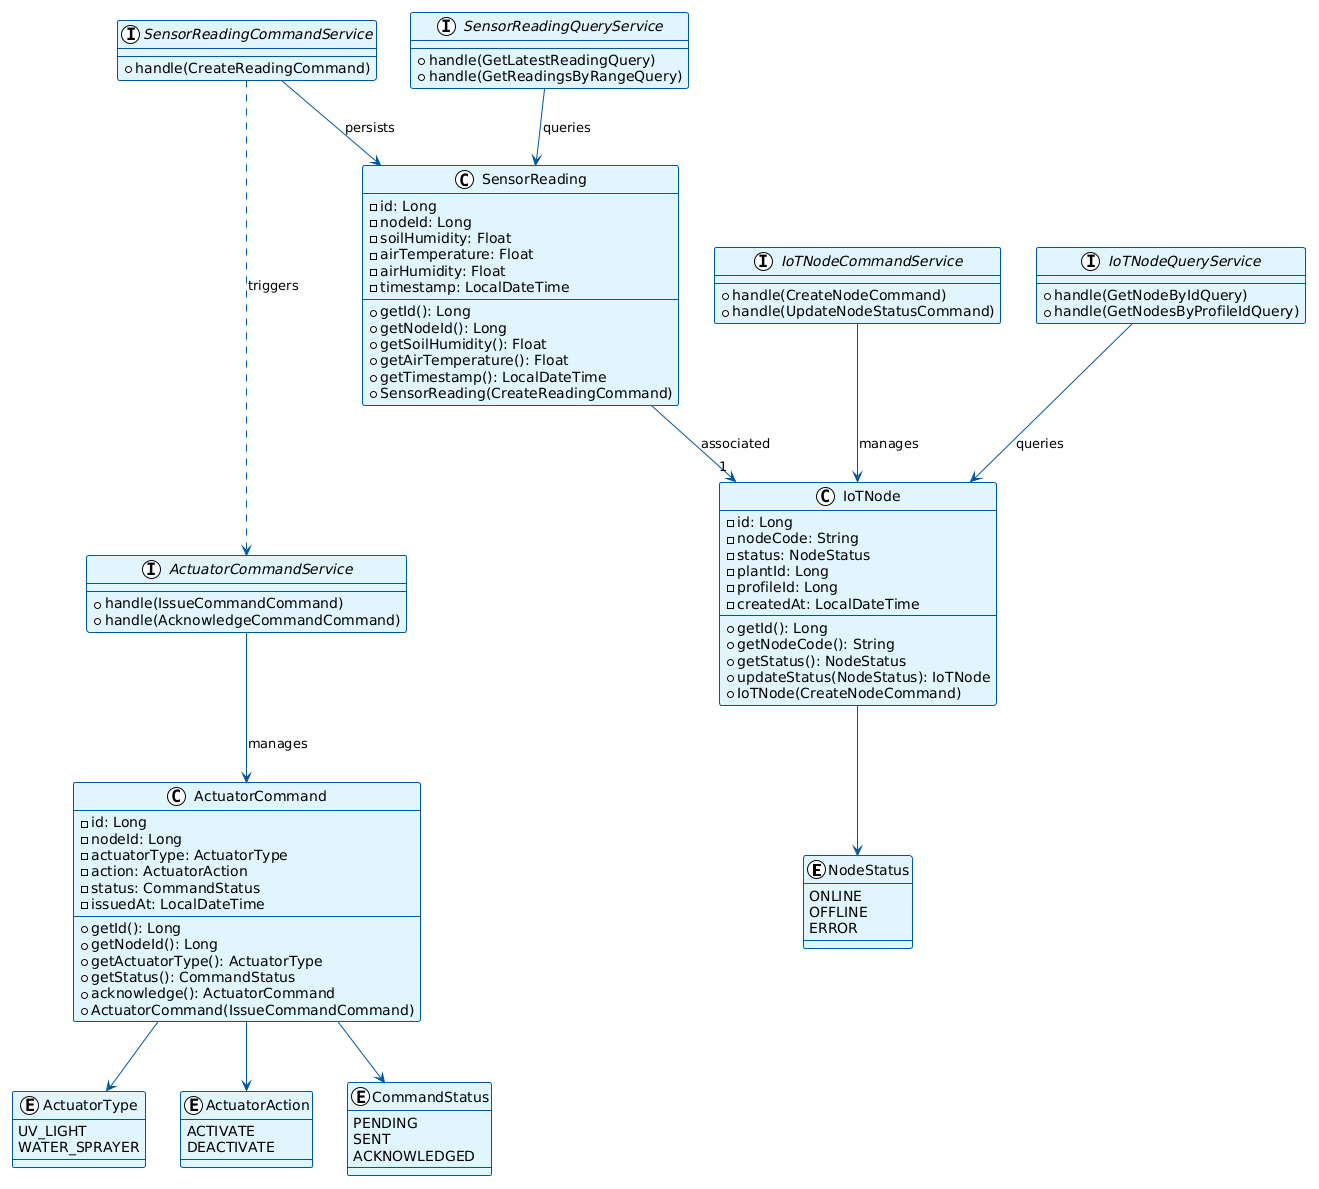

The diagram above was rendered by PlantUML. Its source (embedded in the PNG):
@startuml
!theme plain
skinparam backgroundColor #FEFEFE
skinparam classBackgroundColor #E1F5FE
skinparam classBorderColor #01579B
skinparam arrowColor #01579B

' === VALUE OBJECTS ===
enum NodeStatus {
    ONLINE
    OFFLINE
    ERROR
}

enum ActuatorType {
    UV_LIGHT
    WATER_SPRAYER
}

enum ActuatorAction {
    ACTIVATE
    DEACTIVATE
}

enum CommandStatus {
    PENDING
    SENT
    ACKNOWLEDGED
}

' === AGGREGATES ===
class IoTNode {
    - id: Long
    - nodeCode: String
    - status: NodeStatus
    - plantId: Long
    - profileId: Long
    - createdAt: LocalDateTime
    --
    + getId(): Long
    + getNodeCode(): String
    + getStatus(): NodeStatus
    + updateStatus(NodeStatus): IoTNode
    + IoTNode(CreateNodeCommand)
}

class SensorReading {
    - id: Long
    - nodeId: Long
    - soilHumidity: Float
    - airTemperature: Float
    - airHumidity: Float
    - timestamp: LocalDateTime
    --
    + getId(): Long
    + getNodeId(): Long
    + getSoilHumidity(): Float
    + getAirTemperature(): Float
    + getTimestamp(): LocalDateTime
    + SensorReading(CreateReadingCommand)
}

class ActuatorCommand {
    - id: Long
    - nodeId: Long
    - actuatorType: ActuatorType
    - action: ActuatorAction
    - status: CommandStatus
    - issuedAt: LocalDateTime
    --
    + getId(): Long
    + getNodeId(): Long
    + getActuatorType(): ActuatorType
    + getStatus(): CommandStatus
    + acknowledge(): ActuatorCommand
    + ActuatorCommand(IssueCommandCommand)
}

' === SERVICES ===
interface IoTNodeCommandService {
    + handle(CreateNodeCommand)
    + handle(UpdateNodeStatusCommand)
}

interface IoTNodeQueryService {
    + handle(GetNodeByIdQuery)
    + handle(GetNodesByProfileIdQuery)
}

interface SensorReadingCommandService {
    + handle(CreateReadingCommand)
}

interface SensorReadingQueryService {
    + handle(GetLatestReadingQuery)
    + handle(GetReadingsByRangeQuery)
}

interface ActuatorCommandService {
    + handle(IssueCommandCommand)
    + handle(AcknowledgeCommandCommand)
}

' === RELATIONSHIPS ===
IoTNode --> NodeStatus
SensorReading --> "1" IoTNode: associated
ActuatorCommand --> ActuatorType
ActuatorCommand --> ActuatorAction
ActuatorCommand --> CommandStatus

IoTNodeCommandService --> IoTNode: manages
IoTNodeQueryService --> IoTNode: queries
SensorReadingCommandService --> SensorReading: persists
SensorReadingQueryService --> SensorReading: queries
ActuatorCommandService --> ActuatorCommand: manages
SensorReadingCommandService -.-> ActuatorCommandService: triggers
@enduml